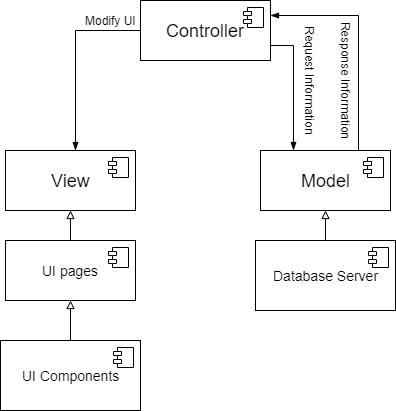

The diagram above was exported from draw.io. Its source (the exported page's mxGraphModel, read from the mxfile embedded in the PNG):
<mxGraphModel dx="868" dy="482" grid="1" gridSize="10" guides="1" tooltips="1" connect="1" arrows="1" fold="1" page="1" pageScale="1" pageWidth="827" pageHeight="1169" math="0" shadow="0">
  <root>
    <mxCell id="0" />
    <mxCell id="1" parent="0" />
    <mxCell id="k-9CiizHzgU_7sQ5rNnj-37" style="edgeStyle=orthogonalEdgeStyle;rounded=0;orthogonalLoop=1;jettySize=auto;html=1;exitX=0.75;exitY=0;exitDx=0;exitDy=0;entryX=1;entryY=0.25;entryDx=0;entryDy=0;endArrow=blockThin;endFill=1;" edge="1" parent="1" source="k-9CiizHzgU_7sQ5rNnj-4" target="k-9CiizHzgU_7sQ5rNnj-12">
      <mxGeometry relative="1" as="geometry" />
    </mxCell>
    <mxCell id="k-9CiizHzgU_7sQ5rNnj-4" value="&lt;font style=&quot;font-size: 18px&quot;&gt;Model&lt;/font&gt;" style="html=1;" vertex="1" parent="1">
      <mxGeometry x="440" y="290" width="130" height="60" as="geometry" />
    </mxCell>
    <mxCell id="k-9CiizHzgU_7sQ5rNnj-5" value="" style="shape=component;jettyWidth=8;jettyHeight=4;" vertex="1" parent="k-9CiizHzgU_7sQ5rNnj-4">
      <mxGeometry x="1" width="20" height="20" relative="1" as="geometry">
        <mxPoint x="-27" y="7" as="offset" />
      </mxGeometry>
    </mxCell>
    <mxCell id="k-9CiizHzgU_7sQ5rNnj-10" value="&lt;font style=&quot;font-size: 18px&quot;&gt;View&lt;/font&gt;" style="html=1;" vertex="1" parent="1">
      <mxGeometry x="185" y="290" width="130" height="60" as="geometry" />
    </mxCell>
    <mxCell id="k-9CiizHzgU_7sQ5rNnj-11" value="" style="shape=component;jettyWidth=8;jettyHeight=4;" vertex="1" parent="k-9CiizHzgU_7sQ5rNnj-10">
      <mxGeometry x="1" width="20" height="20" relative="1" as="geometry">
        <mxPoint x="-27" y="7" as="offset" />
      </mxGeometry>
    </mxCell>
    <mxCell id="k-9CiizHzgU_7sQ5rNnj-32" style="edgeStyle=orthogonalEdgeStyle;rounded=0;orthogonalLoop=1;jettySize=auto;html=1;exitX=0;exitY=0.5;exitDx=0;exitDy=0;endArrow=blockThin;endFill=1;" edge="1" parent="1" source="k-9CiizHzgU_7sQ5rNnj-12" target="k-9CiizHzgU_7sQ5rNnj-10">
      <mxGeometry relative="1" as="geometry">
        <Array as="points">
          <mxPoint x="255" y="170" />
        </Array>
      </mxGeometry>
    </mxCell>
    <mxCell id="k-9CiizHzgU_7sQ5rNnj-36" style="edgeStyle=orthogonalEdgeStyle;rounded=0;orthogonalLoop=1;jettySize=auto;html=1;exitX=1;exitY=0.75;exitDx=0;exitDy=0;entryX=0.25;entryY=0;entryDx=0;entryDy=0;endArrow=blockThin;endFill=1;" edge="1" parent="1" source="k-9CiizHzgU_7sQ5rNnj-12" target="k-9CiizHzgU_7sQ5rNnj-4">
      <mxGeometry relative="1" as="geometry" />
    </mxCell>
    <mxCell id="k-9CiizHzgU_7sQ5rNnj-12" value="&lt;span style=&quot;font-size: 18px&quot;&gt;Controller&lt;/span&gt;" style="html=1;" vertex="1" parent="1">
      <mxGeometry x="320" y="140" width="130" height="60" as="geometry" />
    </mxCell>
    <mxCell id="k-9CiizHzgU_7sQ5rNnj-13" value="" style="shape=component;jettyWidth=8;jettyHeight=4;" vertex="1" parent="k-9CiizHzgU_7sQ5rNnj-12">
      <mxGeometry x="1" width="20" height="20" relative="1" as="geometry">
        <mxPoint x="-27" y="7" as="offset" />
      </mxGeometry>
    </mxCell>
    <mxCell id="k-9CiizHzgU_7sQ5rNnj-25" style="edgeStyle=orthogonalEdgeStyle;rounded=0;orthogonalLoop=1;jettySize=auto;html=1;exitX=0.5;exitY=0;exitDx=0;exitDy=0;entryX=0.5;entryY=1;entryDx=0;entryDy=0;endArrow=block;endFill=0;" edge="1" parent="1" source="k-9CiizHzgU_7sQ5rNnj-16" target="k-9CiizHzgU_7sQ5rNnj-10">
      <mxGeometry relative="1" as="geometry" />
    </mxCell>
    <mxCell id="k-9CiizHzgU_7sQ5rNnj-16" value="&lt;font style=&quot;font-size: 14px&quot;&gt;UI pages&lt;/font&gt;" style="html=1;" vertex="1" parent="1">
      <mxGeometry x="185" y="380" width="130" height="60" as="geometry" />
    </mxCell>
    <mxCell id="k-9CiizHzgU_7sQ5rNnj-17" value="" style="shape=component;jettyWidth=8;jettyHeight=4;" vertex="1" parent="k-9CiizHzgU_7sQ5rNnj-16">
      <mxGeometry x="1" width="20" height="20" relative="1" as="geometry">
        <mxPoint x="-27" y="7" as="offset" />
      </mxGeometry>
    </mxCell>
    <mxCell id="k-9CiizHzgU_7sQ5rNnj-26" style="edgeStyle=orthogonalEdgeStyle;rounded=0;orthogonalLoop=1;jettySize=auto;html=1;entryX=0.5;entryY=1;entryDx=0;entryDy=0;endArrow=block;endFill=0;" edge="1" parent="1" source="k-9CiizHzgU_7sQ5rNnj-18" target="k-9CiizHzgU_7sQ5rNnj-16">
      <mxGeometry relative="1" as="geometry" />
    </mxCell>
    <mxCell id="k-9CiizHzgU_7sQ5rNnj-18" value="&lt;font style=&quot;font-size: 14px&quot;&gt;UI Components&lt;/font&gt;" style="html=1;" vertex="1" parent="1">
      <mxGeometry x="180" y="480" width="140" height="70" as="geometry" />
    </mxCell>
    <mxCell id="k-9CiizHzgU_7sQ5rNnj-19" value="" style="shape=component;jettyWidth=8;jettyHeight=4;" vertex="1" parent="k-9CiizHzgU_7sQ5rNnj-18">
      <mxGeometry x="1" width="20" height="20" relative="1" as="geometry">
        <mxPoint x="-27" y="7" as="offset" />
      </mxGeometry>
    </mxCell>
    <mxCell id="k-9CiizHzgU_7sQ5rNnj-22" style="edgeStyle=orthogonalEdgeStyle;rounded=0;orthogonalLoop=1;jettySize=auto;html=1;exitX=0.5;exitY=0;exitDx=0;exitDy=0;entryX=0.5;entryY=1;entryDx=0;entryDy=0;endArrow=block;endFill=0;" edge="1" parent="1" source="k-9CiizHzgU_7sQ5rNnj-20" target="k-9CiizHzgU_7sQ5rNnj-4">
      <mxGeometry relative="1" as="geometry" />
    </mxCell>
    <mxCell id="k-9CiizHzgU_7sQ5rNnj-20" value="&lt;font style=&quot;font-size: 14px&quot;&gt;Database Server&lt;/font&gt;" style="html=1;" vertex="1" parent="1">
      <mxGeometry x="435" y="380" width="140" height="70" as="geometry" />
    </mxCell>
    <mxCell id="k-9CiizHzgU_7sQ5rNnj-21" value="" style="shape=component;jettyWidth=8;jettyHeight=4;" vertex="1" parent="k-9CiizHzgU_7sQ5rNnj-20">
      <mxGeometry x="1" width="20" height="20" relative="1" as="geometry">
        <mxPoint x="-27" y="7" as="offset" />
      </mxGeometry>
    </mxCell>
    <mxCell id="k-9CiizHzgU_7sQ5rNnj-33" value="Modify UI" style="text;html=1;align=center;verticalAlign=middle;resizable=0;points=[];;autosize=1;rotation=0;" vertex="1" parent="1">
      <mxGeometry x="255" y="150" width="70" height="20" as="geometry" />
    </mxCell>
    <mxCell id="k-9CiizHzgU_7sQ5rNnj-38" value="Request Information" style="text;html=1;align=center;verticalAlign=middle;resizable=0;points=[];;autosize=1;rotation=90;" vertex="1" parent="1">
      <mxGeometry x="430" y="210" width="120" height="20" as="geometry" />
    </mxCell>
    <mxCell id="k-9CiizHzgU_7sQ5rNnj-39" value="Response Information" style="text;html=1;align=center;verticalAlign=middle;resizable=0;points=[];;autosize=1;rotation=90;" vertex="1" parent="1">
      <mxGeometry x="460" y="210" width="130" height="20" as="geometry" />
    </mxCell>
  </root>
</mxGraphModel>